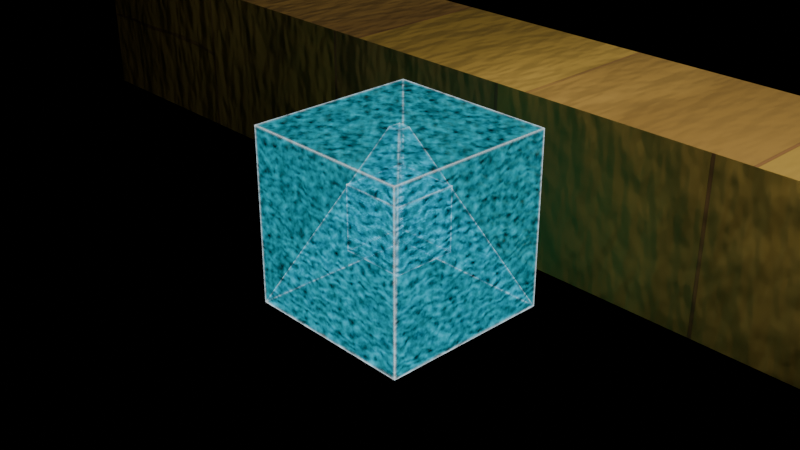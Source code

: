 # Source: Holoshader.blend  (saved by Blender 4.4.32; exported with 4.5.12 LTS)
import bpy
from mathutils import Matrix  # noqa: F401  (used for matrix-valued properties, if any)

bpy.ops.wm.read_factory_settings(use_empty=True)
scene = bpy.context.scene
scene.name = 'Scene'

# ---- collections
col_collection = bpy.data.collections.new('Collection'); scene.collection.children.link(col_collection)

# ---- materials (node trees are filled in below, after node groups)
mat_pyramid_holo = bpy.data.materials.new('Pyramid_holo')
mat_pyramid_holo.displacement_method = 'BOTH'
mat_pyramid_holo.alpha_threshold = 0.0
mat_pyramid_holo.roughness = 0.5
mat_pyramid_holo.line_color = (0.0, 0.0, 0.0, 1.0)
mat_pyramid_inside_texture = bpy.data.materials.new('Pyramid_inside_texture')

# ---- material node trees
mat_pyramid_holo.use_nodes = True; mat_pyramid_holo.node_tree.nodes.clear()
_N = mat_pyramid_holo.node_tree.nodes; _L = mat_pyramid_holo.node_tree.links
n0 = _N.new('ShaderNodeOutputMaterial'); n0.name = 'Material Output'; n0.location = (2694, 730)
n1 = _N.new('ShaderNodeEmission'); n1.name = 'Emission'; n1.location = (936, -635)
n1.inputs[0].default_value = (0.03083, 0.8308, 1.0, 1.0)
n2 = _N.new('ShaderNodeMixShader'); n2.name = 'Mix Shader'; n2.location = (1792, -195)
n3 = _N.new('ShaderNodeTexNoise'); n3.name = 'Noise Texture'; n3.location = (529, -653)
n3.noise_dimensions = '4D'
n3.inputs[2].default_value = 10.0
n4 = _N.new('ShaderNodeMath'); n4.name = 'Math'; n4.location = (729, -653)
n4.operation = 'MULTIPLY_ADD'
n4.inputs[1].default_value = 10.0
n4.inputs[2].default_value = 0.0
n5 = _N.new('ShaderNodeBsdfTransparent'); n5.name = 'Transparent BSDF'; n5.location = (933, -500)
n5.inputs[0].default_value = (0.5648, 0.7282, 1.0, 1.0)
n6 = _N.new('ShaderNodeValToRGB'); n6.name = 'Color Ramp.002'; n6.location = (908, -284)
while len(n6.color_ramp.elements) > 1: n6.color_ramp.elements.remove(n6.color_ramp.elements[-1])
n6.color_ramp.elements[0].position = 0.461; n6.color_ramp.elements[0].color = (0.0, 0.0, 0.0, 1.0)
_e = n6.color_ramp.elements.new(0.8748); _e.color = (1.0, 1.0, 1.0, 1.0)
n7 = _N.new('ShaderNodeMixShader'); n7.name = 'Mix Shader.002'; n7.location = (2402, 736)
n8 = _N.new('ShaderNodeBevel'); n8.name = 'Bevel'; n8.location = (1393, 933)
n9 = _N.new('ShaderNodeVectorMath'); n9.name = 'Vector Math'; n9.location = (1612, 920)
n9.operation = 'DOT_PRODUCT'
n10 = _N.new('ShaderNodeNewGeometry'); n10.name = 'Geometry.001'; n10.location = (1386, 798)
n11 = _N.new('ShaderNodeValToRGB'); n11.name = 'Color Ramp.004'; n11.location = (1796, 858)
while len(n11.color_ramp.elements) > 1: n11.color_ramp.elements.remove(n11.color_ramp.elements[-1])
n11.color_ramp.elements[0].position = 0.2759; n11.color_ramp.elements[0].color = (0.0, 0.0, 0.0, 1.0)
_e = n11.color_ramp.elements.new(1.0); _e.color = (1.0, 1.0, 1.0, 1.0)
n12 = _N.new('ShaderNodeEmission'); n12.name = 'Emission.001'; n12.location = (1900, 622)
n12.inputs[1].default_value = 1.2
n13 = _N.new('ShaderNodeMixShader'); n13.name = 'Mix Shader.003'; n13.location = (2054, 52)
n14 = _N.new('ShaderNodeBsdfTransparent'); n14.name = 'Transparent BSDF.001'; n14.location = (1572, 10)
n15 = _N.new('ShaderNodeTexWave'); n15.name = 'Wave Texture.002'; n15.location = (1373, 490)
n15.inputs[1].default_value = 7.0
n15.inputs[2].default_value = 12.9
n15.inputs[3].default_value = 15.0
n16 = _N.new('ShaderNodeMapping'); n16.name = 'Mapping.002'; n16.location = (1193, 450)
n16.inputs[2].default_value = (0.0, 1.571, 0.0)
n17 = _N.new('ShaderNodeTexCoord'); n17.name = 'Texture Coordinate.002'; n17.location = (1013, 450)
n18 = _N.new('ShaderNodeTexNoise'); n18.name = 'Noise Texture.001'; n18.location = (1594, 362)
n18.inputs[2].default_value = 22.2
n19 = _N.new('ShaderNodeValToRGB'); n19.name = 'Color Ramp.003'; n19.location = (1774, 215)
while len(n19.color_ramp.elements) > 1: n19.color_ramp.elements.remove(n19.color_ramp.elements[-1])
n19.color_ramp.elements[0].position = 0.2523; n19.color_ramp.elements[0].color = (0.0, 0.0, 0.0, 1.0)
_e = n19.color_ramp.elements.new(1.0); _e.color = (1.0, 1.0, 1.0, 1.0)
_L.new(n1.outputs[0], n2.inputs[2])
_L.new(n3.outputs[0], n4.inputs[0])
_L.new(n4.outputs[0], n1.inputs[1])
_L.new(n5.outputs[0], n2.inputs[1])
_L.new(n6.outputs[0], n2.inputs[0])
_L.new(n8.outputs[0], n9.inputs[0])
_L.new(n10.outputs[3], n9.inputs[1])
_L.new(n9.outputs[1], n11.inputs[0])
_L.new(n11.outputs[0], n7.inputs[0])
_L.new(n12.outputs[0], n7.inputs[1])
_L.new(n14.outputs[0], n13.inputs[1])
_L.new(n15.outputs[0], n14.inputs[0])
_L.new(n16.outputs[0], n15.inputs[0])
_L.new(n17.outputs[0], n16.inputs[0])
_L.new(n19.outputs[0], n13.inputs[0])
_L.new(n2.outputs[0], n13.inputs[2])
_L.new(n13.outputs[0], n7.inputs[2])
_L.new(n7.outputs[0], n0.inputs[0])
_L.new(n18.outputs[0], n19.inputs[0])
n0.is_active_output = True
mat_pyramid_inside_texture.use_nodes = True; mat_pyramid_inside_texture.node_tree.nodes.clear()
_N = mat_pyramid_inside_texture.node_tree.nodes; _L = mat_pyramid_inside_texture.node_tree.links
n0 = _N.new('ShaderNodeBsdfPrincipled'); n0.name = 'Principled BSDF'; n0.location = (956, 258)
n1 = _N.new('ShaderNodeOutputMaterial'); n1.name = 'Material Output'; n1.location = (1246, 258)
n2 = _N.new('ShaderNodeTexBrick'); n2.name = 'Brick Texture'; n2.location = (-291, 309)
n2.offset_frequency = 5
n2.offset = 0.4264
n2.squash = 0.38
n2.inputs[4].default_value = 5.5
n2.inputs[5].default_value = 0.002
n3 = _N.new('ShaderNodeMapping'); n3.name = 'Mapping'; n3.location = (-471, 269)
n3.inputs[3].default_value = (0.12, 0.28, 0.6)
n4 = _N.new('ShaderNodeTexCoord'); n4.name = 'Texture Coordinate'; n4.location = (-651, 269)
n5 = _N.new('ShaderNodeValToRGB'); n5.name = 'Color Ramp'; n5.location = (-100, 347)
while len(n5.color_ramp.elements) > 1: n5.color_ramp.elements.remove(n5.color_ramp.elements[-1])
n5.color_ramp.elements[0].position = 0.0; n5.color_ramp.elements[0].color = (0.5126, 0.2376, 0.04579, 1.0)
_e = n5.color_ramp.elements.new(1.0); _e.color = (1.0, 0.6547, 0.07548, 1.0)
n6 = _N.new('ShaderNodeBump'); n6.name = 'Bump'; n6.location = (368, -315)
n6.inputs[0].default_value = 0.2326
n6.inputs[1].default_value = 1.0
n7 = _N.new('ShaderNodeTexNoise'); n7.name = 'Noise Texture'; n7.location = (-160, -178)
n7.inputs[2].default_value = 184.1
n8 = _N.new('ShaderNodeValToRGB'); n8.name = 'Color Ramp.001'; n8.location = (105, 119)
while len(n8.color_ramp.elements) > 1: n8.color_ramp.elements.remove(n8.color_ramp.elements[-1])
n8.color_ramp.elements[0].position = 0.0; n8.color_ramp.elements[0].color = (0.0, 0.0, 0.0, 1.0)
_e = n8.color_ramp.elements.new(0.1633); _e.color = (1.0, 1.0, 1.0, 1.0)
n9 = _N.new('ShaderNodeTexNoise'); n9.name = 'Noise Texture.001'; n9.location = (-284, 605)
n9.inputs[2].default_value = 27.1
n9.inputs[3].default_value = 15.0
n10 = _N.new('ShaderNodeValToRGB'); n10.name = 'Color Ramp.002'; n10.location = (-99, 570)
while len(n10.color_ramp.elements) > 1: n10.color_ramp.elements.remove(n10.color_ramp.elements[-1])
n10.color_ramp.elements[0].position = 0.2505; n10.color_ramp.elements[0].color = (1.0, 0.615, 0.1574, 1.0)
_e = n10.color_ramp.elements.new(0.5154); _e.color = (0.0663, 0.03658, 0.02759, 1.0)
n11 = _N.new('ShaderNodeMix'); n11.name = 'Mix'; n11.location = (301, 515)
n11.data_type = 'RGBA'
n12 = _N.new('ShaderNodeAmbientOcclusion'); n12.name = 'Ambient Occlusion'; n12.location = (321, 780)
n12.inputs[0].default_value = (0.0, 0.0, 0.0, 1.0)
n12.inputs[1].default_value = 0.9
n13 = _N.new('ShaderNodeMix'); n13.name = 'Mix.001'; n13.location = (615, 470)
n13.data_type = 'RGBA'
n14 = _N.new('ShaderNodeBump'); n14.name = 'Bump.002'; n14.location = (595, -91)
n14.inputs[1].default_value = 1.0
n15 = _N.new('ShaderNodeTexNoise'); n15.name = 'Noise Texture.002'; n15.location = (-495, -104)
n15.inputs[2].default_value = 0.38
n15.inputs[3].default_value = 15.0
n16 = _N.new('ShaderNodeTexNoise'); n16.name = 'Noise Texture.003'; n16.location = (-162, -517)
n16.inputs[2].default_value = 154.4
n17 = _N.new('ShaderNodeMapping'); n17.name = 'Mapping.001'; n17.location = (-342, -557)
n18 = _N.new('ShaderNodeTexCoord'); n18.name = 'Texture Coordinate.001'; n18.location = (-522, -557)
n19 = _N.new('ShaderNodeBump'); n19.name = 'Bump.001'; n19.location = (170, -498)
n19.inputs[0].default_value = 0.2326
n19.inputs[1].default_value = 1.0
_L.new(n3.outputs[0], n2.inputs[0])
_L.new(n2.outputs[0], n5.inputs[0])
_L.new(n3.outputs[0], n7.inputs[0])
_L.new(n8.outputs[0], n0.inputs[2])
_L.new(n7.outputs[1], n8.inputs[0])
_L.new(n4.outputs[2], n3.inputs[0])
_L.new(n10.outputs[0], n11.inputs[6])
_L.new(n5.outputs[0], n11.inputs[7])
_L.new(n13.outputs[2], n0.inputs[0])
_L.new(n9.outputs[1], n10.inputs[0])
_L.new(n3.outputs[0], n9.inputs[0])
_L.new(n11.outputs[2], n13.inputs[7])
_L.new(n12.outputs[0], n13.inputs[6])
_L.new(n12.outputs[1], n13.inputs[0])
_L.new(n7.outputs[1], n6.inputs[3])
_L.new(n6.outputs[0], n14.inputs[4])
_L.new(n2.outputs[1], n14.inputs[3])
_L.new(n15.outputs[0], n2.inputs[8])
_L.new(n17.outputs[0], n16.inputs[0])
_L.new(n18.outputs[3], n17.inputs[0])
_L.new(n19.outputs[0], n6.inputs[4])
_L.new(n16.outputs[0], n19.inputs[3])
_L.new(n0.outputs[0], n1.inputs[0])
_L.new(n14.outputs[0], n0.inputs[5])
n1.is_active_output = True

# ---- cameras
cam_camera = bpy.data.cameras.new('Camera')
cam_camera.clip_end = 100.0
cam_camera.ortho_scale = 7.314

# ---- lights
light_light = bpy.data.lights.new('Light', 'POINT')
light_light.energy = 1000.0
light_light.shadow_soft_size = 0.1
light_point = bpy.data.lights.new('Point', 'POINT')
light_point.energy = 46.8

# ---- meshes
me_cube = bpy.data.meshes.new('Cube')
me_cube.from_pydata([(0.07015, 0.07015, 1.0), (1.0, 1.0, -1.0), (0.07015, -0.07015, 1.0), (1.0, -1.0, -1.0), (-0.07015, 0.07015, 1.0), (-1.0, 1.0, -1.0), (-0.07015, -0.07015, 1.0), (-1.0, -1.0, -1.0)], [], [(0, 4, 6, 2), (3, 2, 6, 7), (7, 6, 4, 5), (5, 1, 3, 7), (1, 0, 2, 3), (5, 4, 0, 1)])
_uv = me_cube.uv_layers.new(name='UVMap')
_uv.uv.foreach_set('vector', [0.5351, -2.339e-08, 0.5351, 0.03508, 0.5, 0.03508, 0.5, -2.186e-08, -6.955e-09, 3.04e-16, 0.5, 0.2325, 0.5, 0.2675, 1.49e-08, 0.5, 1.49e-08, 0.5, 0.5, 0.2675, 0.5, 0.2325, -6.955e-09, 3.04e-16, 0.5, 0.5, 0.5, -2.186e-08, -6.955e-09, 3.04e-16, 1.49e-08, 0.5, -6.955e-09, 0.5, 0.5, 0.7325, 0.5, 0.7675, 1.49e-08, 1.0, 1.49e-08, 1.0, 0.5, 0.7675, 0.5, 0.7325, -6.955e-09, 0.5])
me_cube.materials.append(mat_pyramid_holo)
me_cube.use_mirror_vertex_groups = False
me_cube.update()
me_cube_001 = bpy.data.meshes.new('Cube.001')
me_cube_001.from_pydata([(-8.285, 1.641, -1.0), (-8.285, 1.641, 1.0), (-8.285, 3.641, -1.0), (-8.285, 3.641, 1.0), (8.285, 1.641, -1.0), (8.285, 1.641, 1.0), (8.285, 3.641, -1.0), (8.285, 3.641, 1.0), (4.971, 3.641, -1.0), (1.657, 3.641, -1.0), (-1.657, 3.641, -1.0), (-4.971, 3.641, -1.0), (-4.971, 3.641, 1.0), (-1.657, 3.641, 1.0), (1.657, 3.641, 1.0), (4.971, 3.641, 1.0), (-4.971, 1.641, -1.0), (-1.657, 1.641, -1.0), (1.657, 1.641, -1.0), (4.971, 1.641, -1.0), (4.971, 1.641, 1.0), (1.657, 1.641, 1.0), (-1.657, 1.641, 1.0), (-4.971, 1.641, 1.0)], [], [(8, 15, 7, 6), (16, 23, 1, 0), (8, 6, 4, 19), (12, 3, 1, 23), (7, 15, 20, 5), (15, 14, 21, 20), (14, 13, 22, 21), (13, 12, 23, 22), (2, 11, 16, 0), (11, 10, 17, 16), (10, 9, 18, 17), (9, 8, 19, 18), (4, 5, 20, 19), (19, 20, 21, 18), (18, 21, 22, 17), (17, 22, 23, 16), (2, 3, 12, 11), (11, 12, 13, 10), (10, 13, 14, 9), (9, 14, 15, 8)])
_uv = me_cube_001.uv_layers.new(name='UVMap')
_uv.uv.foreach_set('vector', [0.3621, 0.2, 0.2414, 0.2, 0.2414, 1.823e-08, 0.3621, 2.734e-08, 0.4828, 0.2, 0.3621, 0.2, 0.3621, -3.022e-08, 0.4828, -2.11e-08, 0.1207, 0.8, 0.1207, 1.0, 3.639e-09, 1.0, 1.874e-08, 0.8, 0.2414, 0.8, 0.2414, 1.0, 0.1207, 1.0, 0.1207, 0.8, 0.2414, 1.823e-08, 0.2414, 0.2, 0.1207, 0.2, 0.1207, 9.113e-09, 0.2414, 0.2, 0.2414, 0.4, 0.1207, 0.4, 0.1207, 0.2, 0.2414, 0.4, 0.2414, 0.6, 0.1207, 0.6, 0.1207, 0.4, 0.2414, 0.6, 0.2414, 0.8, 0.1207, 0.8, 0.1207, 0.6, 0.1207, 9.113e-09, 0.1207, 0.2, 6.404e-08, 0.2, 7.914e-08, 5.975e-15, 0.1207, 0.2, 0.1207, 0.4, 4.894e-08, 0.4, 6.404e-08, 0.2, 0.1207, 0.4, 0.1207, 0.6, 3.384e-08, 0.6, 4.894e-08, 0.4, 0.1207, 0.6, 0.1207, 0.8, 1.874e-08, 0.8, 3.384e-08, 0.6, 0.4828, 1.0, 0.3621, 1.0, 0.3621, 0.8, 0.4828, 0.8, 0.4828, 0.8, 0.3621, 0.8, 0.3621, 0.6, 0.4828, 0.6, 0.4828, 0.6, 0.3621, 0.6, 0.3621, 0.4, 0.4828, 0.4, 0.4828, 0.4, 0.3621, 0.4, 0.3621, 0.2, 0.4828, 0.2, 0.3621, 1.0, 0.2414, 1.0, 0.2414, 0.8, 0.3621, 0.8, 0.3621, 0.8, 0.2414, 0.8, 0.2414, 0.6, 0.3621, 0.6, 0.3621, 0.6, 0.2414, 0.6, 0.2414, 0.4, 0.3621, 0.4, 0.3621, 0.4, 0.2414, 0.4, 0.2414, 0.2, 0.3621, 0.2])
me_cube_001.materials.append(mat_pyramid_inside_texture)
me_cube_001.update()
me_cube_002 = bpy.data.meshes.new('Cube.002')
me_cube_002.from_pydata([(-1.0, -1.0, -1.0), (-1.0, -1.0, 1.0), (-1.0, 1.0, -1.0), (-1.0, 1.0, 1.0), (1.0, -1.0, -1.0), (1.0, -1.0, 1.0), (1.0, 1.0, -1.0), (1.0, 1.0, 1.0)], [], [(0, 1, 3, 2), (2, 3, 7, 6), (6, 7, 5, 4), (4, 5, 1, 0), (2, 6, 4, 0), (7, 3, 1, 5)])
_uv = me_cube_002.uv_layers.new(name='UVMap')
_uv.uv.foreach_set('vector', [0.375, 0.0, 0.625, 0.0, 0.625, 0.25, 0.375, 0.25, 0.375, 0.25, 0.625, 0.25, 0.625, 0.5, 0.375, 0.5, 0.375, 0.5, 0.625, 0.5, 0.625, 0.75, 0.375, 0.75, 0.375, 0.75, 0.625, 0.75, 0.625, 1.0, 0.375, 1.0, 0.125, 0.5, 0.375, 0.5, 0.375, 0.75, 0.125, 0.75, 0.625, 0.5, 0.875, 0.5, 0.875, 0.75, 0.625, 0.75])
me_cube_002.materials.append(mat_pyramid_holo)
me_cube_002.update()
me_cube_003 = bpy.data.meshes.new('Cube.003')
me_cube_003.from_pydata([(-1.0, -1.0, -1.0), (-1.0, -1.0, 1.0), (-1.0, 1.0, -1.0), (-1.0, 1.0, 1.0), (1.0, -1.0, -1.0), (1.0, -1.0, 1.0), (1.0, 1.0, -1.0), (1.0, 1.0, 1.0)], [], [(0, 1, 3, 2), (2, 3, 7, 6), (6, 7, 5, 4), (4, 5, 1, 0), (2, 6, 4, 0), (7, 3, 1, 5)])
_uv = me_cube_003.uv_layers.new(name='UVMap')
_uv.uv.foreach_set('vector', [0.375, 0.0, 0.625, 0.0, 0.625, 0.25, 0.375, 0.25, 0.375, 0.25, 0.625, 0.25, 0.625, 0.5, 0.375, 0.5, 0.375, 0.5, 0.625, 0.5, 0.625, 0.75, 0.375, 0.75, 0.375, 0.75, 0.625, 0.75, 0.625, 1.0, 0.375, 1.0, 0.125, 0.5, 0.375, 0.5, 0.375, 0.75, 0.125, 0.75, 0.625, 0.5, 0.875, 0.5, 0.875, 0.75, 0.625, 0.75])
me_cube_003.materials.append(mat_pyramid_holo)
me_cube_003.update()

# ---- objects
ob_cube = bpy.data.objects.new('Cube', me_cube)
ob_light = bpy.data.objects.new('Light', light_light)
ob_camera = bpy.data.objects.new('Camera', cam_camera)
ob_cube_001 = bpy.data.objects.new('Cube.001', me_cube_001)
ob_point = bpy.data.objects.new('Point', light_point)
ob_cube_002 = bpy.data.objects.new('Cube.002', me_cube_002)
ob_cube_003 = bpy.data.objects.new('Cube.003', me_cube_003)

# ---- transforms, parenting, visibility, modifiers, constraints
ob_cube.location = (0.0, 0.0, 0.0)
ob_cube.lock_rotations_4d = False
ob_cube.empty_display_type = 'ARROWS'
ob_cube.lineart.crease_threshold = 0.0
ob_light.location = (4.076, 1.005, 5.904)
ob_light.rotation_euler = (0.6503, 0.05522, 1.866)
ob_light.lock_rotations_4d = False
ob_light.empty_display_type = 'ARROWS'
ob_light.color = (0.0, 0.0, 0.0, 0.0)
ob_light.lineart.crease_threshold = 0.0
ob_camera.location = (7.359, -6.926, 4.958)
ob_camera.rotation_euler = (1.109, 0.0, 0.8149)
ob_camera.lock_rotations_4d = False
ob_camera.empty_display_type = 'ARROWS'
ob_camera.color = (0.0, 0.0, 0.0, 0.0)
ob_camera.display_type = 'WIRE'
ob_camera.lineart.crease_threshold = 0.0
ob_cube_001.location = (0.0, 0.0, 0.0)
ob_cube_001.cycles.use_adaptive_subdivision = True
ob_point.location = (4.754, 2.024, 0.0)
ob_cube_002.location = (0.0, 0.0, 0.0)
ob_cube_003.location = (0.0, 0.0, 0.0)
ob_cube_003.scale = (0.376, 0.376, 0.376)

# ---- collection membership
col_collection.objects.link(ob_cube)
col_collection.objects.link(ob_light)
col_collection.objects.link(ob_camera)
col_collection.objects.link(ob_cube_001)
col_collection.objects.link(ob_point)
col_collection.objects.link(ob_cube_002)
col_collection.objects.link(ob_cube_003)

# ---- scene / render settings (as saved in the file)
scene.camera = ob_camera
scene.frame_start = 1; scene.frame_end = 250; scene.frame_set(1)
scene.render.engine = 'CYCLES'
bpy.context.view_layer.update()
